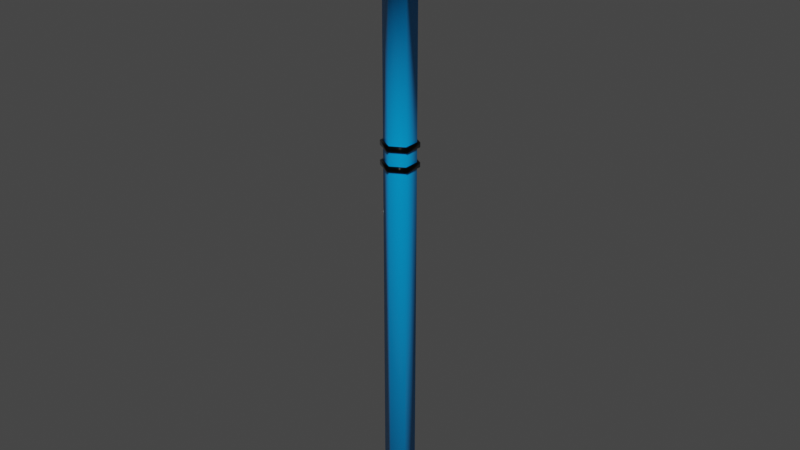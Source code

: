 # Source: pillar.blend  (saved by Blender 3.6.11; exported with 4.5.12 LTS)
import bpy
from mathutils import Matrix  # noqa: F401  (used for matrix-valued properties, if any)

bpy.ops.wm.read_factory_settings(use_empty=True)
scene = bpy.context.scene
scene.name = 'Scene'

# ---- collections
col_collection = bpy.data.collections.new('Collection'); scene.collection.children.link(col_collection)

# ---- materials (node trees are filled in below, after node groups)
mat_m_pillar = bpy.data.materials.new('M_Pillar')
mat_m_pillar.use_transparent_shadow = False
mat_m_iron = bpy.data.materials.new('M_Iron')
mat_m_iron.use_transparent_shadow = False

# ---- material node trees
mat_m_pillar.use_nodes = True; mat_m_pillar.node_tree.nodes.clear()
_N = mat_m_pillar.node_tree.nodes; _L = mat_m_pillar.node_tree.links
n0 = _N.new('ShaderNodeBsdfPrincipled'); n0.name = 'Principled BSDF'; n0.location = (10, 300)
n0.distribution = 'GGX'
n0.subsurface_method = 'RANDOM_WALK_SKIN'
n0.inputs[0].default_value = (0.0, 0.3147, 0.8, 1.0)
n0.inputs[2].default_value = 0.2306
n0.inputs[3].default_value = 1.45
n0.inputs[27].default_value = (0.0, 0.0, 0.0, 1.0)
n0.inputs[28].default_value = 1.0
n1 = _N.new('ShaderNodeOutputMaterial'); n1.name = 'Material Output'; n1.location = (300, 300)
_L.new(n0.outputs[0], n1.inputs[0])
n1.is_active_output = True
mat_m_iron.use_nodes = True; mat_m_iron.node_tree.nodes.clear()
_N = mat_m_iron.node_tree.nodes; _L = mat_m_iron.node_tree.links
n0 = _N.new('ShaderNodeBsdfPrincipled'); n0.name = 'Principled BSDF'; n0.location = (10, 300)
n0.distribution = 'GGX'
n0.subsurface_method = 'RANDOM_WALK_SKIN'
n0.inputs[0].default_value = (0.01599, 0.01599, 0.01599, 1.0)
n0.inputs[1].default_value = 1.0
n0.inputs[2].default_value = 0.0
n0.inputs[3].default_value = 1.45
n0.inputs[27].default_value = (0.0, 0.0, 0.0, 1.0)
n0.inputs[28].default_value = 1.0
n1 = _N.new('ShaderNodeOutputMaterial'); n1.name = 'Material Output'; n1.location = (300, 300)
_L.new(n0.outputs[0], n1.inputs[0])
n1.is_active_output = True

# ---- world
world_world = bpy.data.worlds.new('World'); scene.world = world_world
world_world.use_nodes = True; world_world.node_tree.nodes.clear()
_N = world_world.node_tree.nodes; _L = world_world.node_tree.links
n0 = _N.new('ShaderNodeOutputWorld'); n0.name = 'World Output'; n0.location = (300, 300)
n1 = _N.new('ShaderNodeBackground'); n1.name = 'Background'; n1.location = (10, 300)
n1.inputs[0].default_value = (0.05088, 0.05088, 0.05088, 1.0)
_L.new(n1.outputs[0], n0.inputs[0])
n0.is_active_output = True
world_world.color = (0.05088, 0.05088, 0.05088)
world_world.use_sun_shadow = False
world_world.sun_shadow_jitter_overblur = 0.0

# ---- meshes
me_circle = bpy.data.meshes.new('Circle')
me_circle.from_pydata([(0.0, 0.04315, -0.06386), (-0.03737, 0.02157, -0.06386), (-0.03737, -0.02157, -0.06386), (0.0, -0.04315, -0.06386), (0.03737, -0.02157, -0.06386), (0.03737, 0.02157, -0.06386), (0.0, 0.04315, 1.563), (-0.03737, 0.02157, 1.563), (-0.03737, -0.02157, 1.563), (0.0, -0.04315, 1.563), (0.03737, -0.02157, 1.563), (0.03737, 0.02157, 1.563), (0.03737, -0.02157, 1.052), (0.03737, 0.02157, 1.052), (-0.03737, -0.02157, 1.052), (0.0, -0.04315, 1.052), (0.0, 0.04315, 1.052), (-0.03737, 0.02157, 1.052), (0.0, 0.05228, 1.563), (-0.04527, 0.02614, 1.563), (-0.04527, -0.02614, 1.563), (0.0, -0.05228, 1.563), (0.04527, -0.02614, 1.563), (0.04527, 0.02614, 1.563), (0.0, 0.05228, 1.572), (-0.04527, 0.02614, 1.572), (-0.04527, -0.02614, 1.572), (0.0, -0.05228, 1.572), (0.04527, -0.02614, 1.572), (0.04527, 0.02614, 1.572), (0.0, 0.03958, 1.572), (-0.03428, 0.01979, 1.572), (-0.03428, -0.01979, 1.572), (0.0, -0.03958, 1.572), (0.03428, -0.01979, 1.572), (0.03428, 0.01979, 1.572), (0.0, 0.03958, 1.589), (-0.03428, 0.01979, 1.589), (-0.03428, -0.01979, 1.589), (0.0, -0.03958, 1.589), (0.03428, -0.01979, 1.589), (0.03428, 0.01979, 1.589), (0.0, 0.05013, 1.599), (-0.04341, 0.02507, 1.599), (-0.04341, -0.02507, 1.599), (0.0, -0.05013, 1.599), (0.04341, -0.02507, 1.599), (0.04341, 0.02507, 1.599), (0.0, 0.06523, 1.62), (-0.05649, 0.03262, 1.62), (-0.05649, -0.03262, 1.62), (0.0, -0.06523, 1.62), (0.05649, -0.03262, 1.62), (0.05649, 0.03262, 1.62), (0.0, 0.06523, 1.651), (-0.05649, 0.03262, 1.651), (-0.05649, -0.03262, 1.651), (0.0, -0.06523, 1.651), (0.05649, -0.03262, 1.651), (0.05649, 0.03262, 1.651), (0.0, 0.04245, 1.684), (-0.03676, 0.02122, 1.684), (-0.03676, -0.02122, 1.684), (0.0, -0.04245, 1.684), (0.03676, -0.02122, 1.684), (0.03676, 0.02122, 1.684), (0.0, 0.01392, 1.698), (-0.01206, 0.006961, 1.698), (-0.01206, -0.006961, 1.698), (0.0, -0.01392, 1.698), (0.01206, -0.006961, 1.698), (0.01206, 0.006961, 1.698)], [], [(13, 11, 10, 12), (15, 9, 8, 14), (17, 7, 6, 16), (16, 6, 11, 13), (12, 10, 9, 15), (14, 8, 7, 17), (2, 14, 17, 1), (4, 12, 15, 3), (0, 16, 13, 5), (1, 17, 16, 0), (3, 15, 14, 2), (5, 13, 12, 4), (11, 23, 22, 10), (9, 21, 20, 8), (7, 19, 18, 6), (6, 18, 23, 11), (10, 22, 21, 9), (8, 20, 19, 7), (23, 29, 28, 22), (21, 27, 26, 20), (19, 25, 24, 18), (18, 24, 29, 23), (22, 28, 27, 21), (20, 26, 25, 19), (24, 30, 35, 29), (28, 34, 33, 27), (26, 32, 31, 25), (29, 35, 34, 28), (27, 33, 32, 26), (25, 31, 30, 24), (35, 41, 40, 34), (33, 39, 38, 32), (31, 37, 36, 30), (30, 36, 41, 35), (34, 40, 39, 33), (32, 38, 37, 31), (40, 46, 45, 39), (38, 44, 43, 37), (41, 47, 46, 40), (39, 45, 44, 38), (37, 43, 42, 36), (36, 42, 47, 41), (45, 51, 50, 44), (43, 49, 48, 42), (42, 48, 53, 47), (46, 52, 51, 45), (44, 50, 49, 43), (47, 53, 52, 46), (48, 54, 59, 53), (52, 58, 57, 51), (50, 56, 55, 49), (53, 59, 58, 52), (51, 57, 56, 50), (49, 55, 54, 48), (59, 65, 64, 58), (57, 63, 62, 56), (55, 61, 60, 54), (54, 60, 65, 59), (58, 64, 63, 57), (56, 62, 61, 55), (60, 66, 71, 65), (64, 70, 69, 63), (62, 68, 67, 61), (65, 71, 70, 64), (63, 69, 68, 62), (61, 67, 66, 60), (67, 70, 71, 66), (68, 69, 70, 67), (4, 3, 0, 5), (1, 0, 3, 2)])
me_circle.polygons.foreach_set('use_smooth', [True] * 70)
_uv = me_circle.uv_layers.new(name='UVMap')
_uv.uv.foreach_set('vector', [0.0, 0.0, 0.0, 0.0, 0.0, 0.0, 0.0, 0.0, 0.0, 0.0, 0.0, 0.0, 0.0, 0.0, 0.0, 0.0, 0.0, 0.0, 0.0, 0.0, 0.0, 0.0, 0.0, 0.0, 0.0, 0.0, 0.0, 0.0, 0.0, 0.0, 0.0, 0.0, 0.0, 0.0, 0.0, 0.0, 0.0, 0.0, 0.0, 0.0, 0.0, 0.0, 0.0, 0.0, 0.0, 0.0, 0.0, 0.0, 0.0, 0.0, 0.0, 0.0, 0.0, 0.0, 0.0, 0.0, 0.0, 0.0, 0.0, 0.0, 0.0, 0.0, 0.0, 0.0, 0.0, 0.0, 0.0, 0.0, 0.0, 0.0, 0.0, 0.0, 0.0, 0.0, 0.0, 0.0, 0.0, 0.0, 0.0, 0.0, 0.0, 0.0, 0.0, 0.0, 0.0, 0.0, 0.0, 0.0, 0.0, 0.0, 0.0, 0.0, 0.0, 0.0, 0.0, 0.0, 0.0, 0.0, 0.0, 0.0, 0.0, 0.0, 0.0, 0.0, 0.0, 0.0, 0.0, 0.0, 0.0, 0.0, 0.0, 0.0, 0.0, 0.0, 0.0, 0.0, 0.0, 0.0, 0.0, 0.0, 0.0, 0.0, 0.0, 0.0, 0.0, 0.0, 0.0, 0.0, 0.0, 0.0, 0.0, 0.0, 0.0, 0.0, 0.0, 0.0, 0.0, 0.0, 0.0, 0.0, 0.0, 0.0, 0.0, 0.0, 0.0, 0.0, 0.0, 0.0, 0.0, 0.0, 0.0, 0.0, 0.0, 0.0, 0.0, 0.0, 0.0, 0.0, 0.0, 0.0, 0.0, 0.0, 0.0, 0.0, 0.0, 0.0, 0.0, 0.0, 0.0, 0.0, 0.0, 0.0, 0.0, 0.0, 0.0, 0.0, 0.0, 0.0, 0.0, 0.0, 0.0, 0.0, 0.0, 0.0, 0.0, 0.0, 0.0, 0.0, 0.0, 0.0, 0.0, 0.0, 0.0, 0.0, 0.0, 0.0, 0.0, 0.0, 0.0, 0.0, 0.0, 0.0, 0.0, 0.0, 0.0, 0.0, 0.0, 0.0, 0.0, 0.0, 0.0, 0.0, 0.0, 0.0, 0.0, 0.0, 0.0, 0.0, 0.0, 0.0, 0.0, 0.0, 0.0, 0.0, 0.0, 0.0, 0.0, 0.0, 0.0, 0.0, 0.0, 0.0, 0.0, 0.0, 0.0, 0.0, 0.0, 0.0, 0.0, 0.0, 0.0, 0.0, 0.0, 0.0, 0.0, 0.0, 0.0, 0.0, 0.0, 0.0, 0.0, 0.0, 0.0, 0.0, 0.0, 0.0, 0.0, 0.0, 0.0, 0.0, 0.0, 0.0, 0.0, 0.0, 0.0, 0.0, 0.0, 0.0, 0.0, 0.0, 0.0, 0.0, 0.0, 0.0, 0.0, 0.0, 0.0, 0.0, 0.0, 0.0, 0.0, 0.0, 0.0, 0.0, 0.0, 0.0, 0.0, 0.0, 0.0, 0.0, 0.0, 0.0, 0.0, 0.0, 0.0, 0.0, 0.0, 0.0, 0.0, 0.0, 0.0, 0.0, 0.0, 0.0, 0.0, 0.0, 0.0, 0.0, 0.0, 0.0, 0.0, 0.0, 0.0, 0.0, 0.0, 0.0, 0.0, 0.0, 0.0, 0.0, 0.0, 0.0, 0.0, 0.0, 0.0, 0.0, 0.0, 0.0, 0.0, 0.0, 0.0, 0.0, 0.0, 0.0, 0.0, 0.0, 0.0, 0.0, 0.0, 0.0, 0.0, 0.0, 0.0, 0.0, 0.0, 0.0, 0.0, 0.0, 0.0, 0.0, 0.0, 0.0, 0.0, 0.0, 0.0, 0.0, 0.0, 0.0, 0.0, 0.0, 0.0, 0.0, 0.0, 0.0, 0.0, 0.0, 0.0, 0.0, 0.0, 0.0, 0.0, 0.0, 0.0, 0.0, 0.0, 0.0, 0.0, 0.0, 0.0, 0.0, 0.0, 0.0, 0.0, 0.0, 0.0, 0.0, 0.0, 0.0, 0.0, 0.0, 0.0, 0.0, 0.0, 0.0, 0.0, 0.0, 0.0, 0.0, 0.0, 0.0, 0.0, 0.0, 0.0, 0.0, 0.0, 0.0, 0.0, 0.0, 0.0, 0.0, 0.0, 0.0, 0.0, 0.0, 0.0, 0.0, 0.0, 0.0, 0.0, 0.0, 0.0, 0.0, 0.0, 0.0, 0.0, 0.0, 0.0, 0.0, 0.0, 0.0, 0.0, 0.0, 0.0, 0.0, 0.0, 0.0, 0.0, 0.0, 0.0, 0.0, 0.0, 0.0, 0.0, 0.0, 0.0, 0.0, 0.0, 0.0, 0.0, 0.0, 0.0, 0.0, 0.0, 0.0, 0.0, 0.0, 0.0, 0.0, 0.0, 0.0, 0.0, 0.0, 0.0, 0.0, 0.0, 0.0, 0.0, 0.0, 0.0, 0.0, 0.0, 0.0, 0.0, 0.0, 0.0, 0.0, 0.0, 0.0, 0.0, 0.0, 0.0, 0.0, 0.0, 0.0, 0.0, 0.0, 0.0, 0.0, 0.0, 0.0, 0.0, 0.0, 0.0, 0.0, 0.0, 0.0, 0.0, 0.0, 0.0, 0.0, 0.0, 0.0, 0.0, 0.0, 0.0, 0.0, 0.0, 0.0, 0.0, 0.0, 0.0, 0.0, 0.0, 0.0, 0.0, 0.0, 0.0, 0.0, 0.0, 0.0, 0.0, 0.0, 0.0, 0.0, 0.0, 0.0, 0.0, 0.0, 0.0, 0.0, 0.0, 0.0, 0.0, 0.0, 0.0, 0.0, 0.0, 0.0, 0.0, 0.0, 0.0, 0.0, 0.0, 0.0, 0.0, 0.0, 0.0, 0.0, 0.0, 0.0, 0.0, 0.0, 0.0, 0.0, 0.0, 0.0, 0.0, 0.0, 0.0, 0.0])
me_circle.materials.append(mat_m_pillar)
me_circle.update()
me_circle_001 = bpy.data.meshes.new('Circle.001')
me_circle_001.from_pydata([(0.03737, -0.02157, 1.052), (0.03737, 0.02157, 1.052), (-0.03737, -0.02157, 1.052), (0.0, -0.04315, 1.052), (0.0, 0.04315, 1.052), (-0.03737, 0.02157, 1.052), (0.04439, -0.02563, 1.052), (0.04439, 0.02563, 1.052), (-0.04439, -0.02563, 1.052), (0.0, -0.05126, 1.052), (0.0, 0.05126, 1.052), (-0.04439, 0.02563, 1.052), (0.04439, -0.02563, 1.039), (0.04439, 0.02563, 1.039), (-0.04439, -0.02563, 1.039), (0.0, -0.05126, 1.039), (0.0, 0.05126, 1.039), (-0.04439, 0.02563, 1.039), (0.03688, -0.02129, 1.039), (0.03688, 0.02129, 1.039), (-0.03688, -0.02129, 1.039), (0.0, -0.04259, 1.039), (0.0, 0.04259, 1.039), (-0.03688, 0.02129, 1.039)], [], [(2, 5, 11, 8), (1, 0, 6, 7), (5, 4, 10, 11), (0, 3, 9, 6), (3, 2, 8, 9), (4, 1, 7, 10), (7, 6, 12, 13), (11, 10, 16, 17), (6, 9, 15, 12), (9, 8, 14, 15), (10, 7, 13, 16), (8, 11, 17, 14), (15, 14, 20, 21), (16, 13, 19, 22), (14, 17, 23, 20), (13, 12, 18, 19), (17, 16, 22, 23), (12, 15, 21, 18)])
me_circle_001.polygons.foreach_set('use_smooth', [True] * 18)
_uv = me_circle_001.uv_layers.new(name='UVMap')
_uv.uv.foreach_set('vector', [0.0, 0.0, 0.0, 0.0, 0.0, 0.0, 0.0, 0.0, 0.0, 0.0, 0.0, 0.0, 0.0, 0.0, 0.0, 0.0, 0.0, 0.0, 0.0, 0.0, 0.0, 0.0, 0.0, 0.0, 0.0, 0.0, 0.0, 0.0, 0.0, 0.0, 0.0, 0.0, 0.0, 0.0, 0.0, 0.0, 0.0, 0.0, 0.0, 0.0, 0.0, 0.0, 0.0, 0.0, 0.0, 0.0, 0.0, 0.0, 0.0, 0.0, 0.0, 0.0, 0.0, 0.0, 0.0, 0.0, 0.0, 0.0, 0.0, 0.0, 0.0, 0.0, 0.0, 0.0, 0.0, 0.0, 0.0, 0.0, 0.0, 0.0, 0.0, 0.0, 0.0, 0.0, 0.0, 0.0, 0.0, 0.0, 0.0, 0.0, 0.0, 0.0, 0.0, 0.0, 0.0, 0.0, 0.0, 0.0, 0.0, 0.0, 0.0, 0.0, 0.0, 0.0, 0.0, 0.0, 0.0, 0.0, 0.0, 0.0, 0.0, 0.0, 0.0, 0.0, 0.0, 0.0, 0.0, 0.0, 0.0, 0.0, 0.0, 0.0, 0.0, 0.0, 0.0, 0.0, 0.0, 0.0, 0.0, 0.0, 0.0, 0.0, 0.0, 0.0, 0.0, 0.0, 0.0, 0.0, 0.0, 0.0, 0.0, 0.0, 0.0, 0.0, 0.0, 0.0, 0.0, 0.0, 0.0, 0.0, 0.0, 0.0, 0.0, 0.0])
me_circle_001.materials.append(mat_m_iron)
me_circle_001.update()
me_circle_002 = bpy.data.meshes.new('Circle.002')
me_circle_002.from_pydata([(0.03737, -0.02157, 0.9976), (0.03737, 0.02157, 0.9976), (-0.03737, -0.02157, 0.9976), (0.0, -0.04315, 0.9976), (0.0, 0.04315, 0.9976), (-0.03737, 0.02157, 0.9976), (0.04439, -0.02563, 0.9976), (0.04439, 0.02563, 0.9976), (-0.04439, -0.02563, 0.9976), (0.0, -0.05126, 0.9976), (0.0, 0.05126, 0.9976), (-0.04439, 0.02563, 0.9976), (0.04439, -0.02563, 0.9848), (0.04439, 0.02563, 0.9848), (-0.04439, -0.02563, 0.9848), (0.0, -0.05126, 0.9848), (0.0, 0.05126, 0.9848), (-0.04439, 0.02563, 0.9848), (0.03688, -0.02129, 0.9848), (0.03688, 0.02129, 0.9848), (-0.03688, -0.02129, 0.9848), (0.0, -0.04259, 0.9848), (0.0, 0.04259, 0.9848), (-0.03688, 0.02129, 0.9848)], [], [(2, 5, 11, 8), (1, 0, 6, 7), (5, 4, 10, 11), (0, 3, 9, 6), (3, 2, 8, 9), (4, 1, 7, 10), (7, 6, 12, 13), (11, 10, 16, 17), (6, 9, 15, 12), (9, 8, 14, 15), (10, 7, 13, 16), (8, 11, 17, 14), (15, 14, 20, 21), (16, 13, 19, 22), (14, 17, 23, 20), (13, 12, 18, 19), (17, 16, 22, 23), (12, 15, 21, 18)])
me_circle_002.polygons.foreach_set('use_smooth', [True] * 18)
_uv = me_circle_002.uv_layers.new(name='UVMap')
_uv.uv.foreach_set('vector', [0.0, 0.0, 0.0, 0.0, 0.0, 0.0, 0.0, 0.0, 0.0, 0.0, 0.0, 0.0, 0.0, 0.0, 0.0, 0.0, 0.0, 0.0, 0.0, 0.0, 0.0, 0.0, 0.0, 0.0, 0.0, 0.0, 0.0, 0.0, 0.0, 0.0, 0.0, 0.0, 0.0, 0.0, 0.0, 0.0, 0.0, 0.0, 0.0, 0.0, 0.0, 0.0, 0.0, 0.0, 0.0, 0.0, 0.0, 0.0, 0.0, 0.0, 0.0, 0.0, 0.0, 0.0, 0.0, 0.0, 0.0, 0.0, 0.0, 0.0, 0.0, 0.0, 0.0, 0.0, 0.0, 0.0, 0.0, 0.0, 0.0, 0.0, 0.0, 0.0, 0.0, 0.0, 0.0, 0.0, 0.0, 0.0, 0.0, 0.0, 0.0, 0.0, 0.0, 0.0, 0.0, 0.0, 0.0, 0.0, 0.0, 0.0, 0.0, 0.0, 0.0, 0.0, 0.0, 0.0, 0.0, 0.0, 0.0, 0.0, 0.0, 0.0, 0.0, 0.0, 0.0, 0.0, 0.0, 0.0, 0.0, 0.0, 0.0, 0.0, 0.0, 0.0, 0.0, 0.0, 0.0, 0.0, 0.0, 0.0, 0.0, 0.0, 0.0, 0.0, 0.0, 0.0, 0.0, 0.0, 0.0, 0.0, 0.0, 0.0, 0.0, 0.0, 0.0, 0.0, 0.0, 0.0, 0.0, 0.0, 0.0, 0.0, 0.0, 0.0])
me_circle_002.materials.append(mat_m_iron)
me_circle_002.update()

# ---- objects
ob_circle = bpy.data.objects.new('Circle', me_circle)
ob_circle_001 = bpy.data.objects.new('Circle.001', me_circle_001)
ob_circle_002 = bpy.data.objects.new('Circle.002', me_circle_002)

# ---- transforms, parenting, visibility, modifiers, constraints
ob_circle.location = (0.0, 0.0, 0.0)
ob_circle_001.location = (0.0, 0.0, 0.0)
ob_circle_002.location = (0.0, 0.0, 0.0)

# ---- collection membership
col_collection.objects.link(ob_circle)
col_collection.objects.link(ob_circle_001)
col_collection.objects.link(ob_circle_002)

# ---- scene / render settings (as saved in the file)
scene.frame_start = 1; scene.frame_end = 250; scene.frame_set(1)
scene.render.engine = 'BLENDER_EEVEE_NEXT'
scene.cycles.sampling_pattern = 'TABULATED_SOBOL'
scene.view_settings.view_transform = 'Filmic'
bpy.context.view_layer.update()

# ---- added for rendering (the .blend has no active camera and no usable light): camera, sun
cam_auto = bpy.data.cameras.new('AutoCamera')
cam_auto.lens = 50.0
cam_auto.sensor_width = 36.0
cam_auto.clip_end = 1000.0
ob_auto_camera = bpy.data.objects.new('AutoCamera', cam_auto)
scene.collection.objects.link(ob_auto_camera)
ob_auto_camera.location = (1.63771, -1.96526, 2.12713)
ob_auto_camera.rotation_euler = (1.09748, -7.21219e-08, 0.694738)
scene.camera = ob_auto_camera
light_auto_sun = bpy.data.lights.new('AutoSun', 'SUN')
light_auto_sun.energy = 3.0
light_auto_sun.angle = 0.0523599
ob_auto_sun = bpy.data.objects.new('AutoSun', light_auto_sun)
scene.collection.objects.link(ob_auto_sun)
ob_auto_sun.rotation_euler = (0.872665, 0.174533, 0.523599)
bpy.context.view_layer.update()

